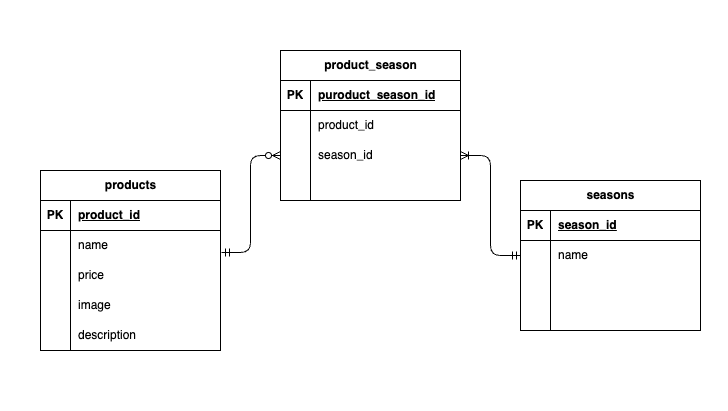

The diagram above was exported from draw.io. Its source (the exported page's mxGraphModel, read from the mxfile embedded in the PNG):
<mxGraphModel dx="781" dy="699" grid="1" gridSize="10" guides="1" tooltips="1" connect="1" arrows="1" fold="1" page="1" pageScale="1" pageWidth="827" pageHeight="1169" background="#ffffff" math="0" shadow="0">
  <root>
    <mxCell id="0" />
    <mxCell id="1" parent="0" />
    <mxCell id="2" value="products" style="shape=table;startSize=30;container=1;collapsible=1;childLayout=tableLayout;fixedRows=1;rowLines=0;fontStyle=1;align=center;resizeLast=1;html=1;fillColor=light-dark(#ffffff, #ededed);" vertex="1" parent="1">
      <mxGeometry x="140" y="730" width="180" height="180" as="geometry" />
    </mxCell>
    <mxCell id="3" value="" style="shape=tableRow;horizontal=0;startSize=0;swimlaneHead=0;swimlaneBody=0;fillColor=none;collapsible=0;dropTarget=0;points=[[0,0.5],[1,0.5]];portConstraint=eastwest;top=0;left=0;right=0;bottom=1;" vertex="1" parent="2">
      <mxGeometry y="30" width="180" height="30" as="geometry" />
    </mxCell>
    <mxCell id="4" value="PK" style="shape=partialRectangle;connectable=0;fillColor=none;top=0;left=0;bottom=0;right=0;fontStyle=1;overflow=hidden;whiteSpace=wrap;html=1;" vertex="1" parent="3">
      <mxGeometry width="30" height="30" as="geometry">
        <mxRectangle width="30" height="30" as="alternateBounds" />
      </mxGeometry>
    </mxCell>
    <mxCell id="5" value="product_id" style="shape=partialRectangle;connectable=0;fillColor=none;top=0;left=0;bottom=0;right=0;align=left;spacingLeft=6;fontStyle=5;overflow=hidden;whiteSpace=wrap;html=1;" vertex="1" parent="3">
      <mxGeometry x="30" width="150" height="30" as="geometry">
        <mxRectangle width="150" height="30" as="alternateBounds" />
      </mxGeometry>
    </mxCell>
    <mxCell id="6" value="" style="shape=tableRow;horizontal=0;startSize=0;swimlaneHead=0;swimlaneBody=0;fillColor=none;collapsible=0;dropTarget=0;points=[[0,0.5],[1,0.5]];portConstraint=eastwest;top=0;left=0;right=0;bottom=0;" vertex="1" parent="2">
      <mxGeometry y="60" width="180" height="30" as="geometry" />
    </mxCell>
    <mxCell id="7" value="" style="shape=partialRectangle;connectable=0;fillColor=none;top=0;left=0;bottom=0;right=0;editable=1;overflow=hidden;whiteSpace=wrap;html=1;" vertex="1" parent="6">
      <mxGeometry width="30" height="30" as="geometry">
        <mxRectangle width="30" height="30" as="alternateBounds" />
      </mxGeometry>
    </mxCell>
    <mxCell id="8" value="name" style="shape=partialRectangle;connectable=0;fillColor=none;top=0;left=0;bottom=0;right=0;align=left;spacingLeft=6;overflow=hidden;whiteSpace=wrap;html=1;" vertex="1" parent="6">
      <mxGeometry x="30" width="150" height="30" as="geometry">
        <mxRectangle width="150" height="30" as="alternateBounds" />
      </mxGeometry>
    </mxCell>
    <mxCell id="9" value="" style="shape=tableRow;horizontal=0;startSize=0;swimlaneHead=0;swimlaneBody=0;fillColor=none;collapsible=0;dropTarget=0;points=[[0,0.5],[1,0.5]];portConstraint=eastwest;top=0;left=0;right=0;bottom=0;" vertex="1" parent="2">
      <mxGeometry y="90" width="180" height="30" as="geometry" />
    </mxCell>
    <mxCell id="10" value="" style="shape=partialRectangle;connectable=0;fillColor=none;top=0;left=0;bottom=0;right=0;editable=1;overflow=hidden;whiteSpace=wrap;html=1;" vertex="1" parent="9">
      <mxGeometry width="30" height="30" as="geometry">
        <mxRectangle width="30" height="30" as="alternateBounds" />
      </mxGeometry>
    </mxCell>
    <mxCell id="11" value="price" style="shape=partialRectangle;connectable=0;fillColor=none;top=0;left=0;bottom=0;right=0;align=left;spacingLeft=6;overflow=hidden;whiteSpace=wrap;html=1;" vertex="1" parent="9">
      <mxGeometry x="30" width="150" height="30" as="geometry">
        <mxRectangle width="150" height="30" as="alternateBounds" />
      </mxGeometry>
    </mxCell>
    <mxCell id="12" value="" style="shape=tableRow;horizontal=0;startSize=0;swimlaneHead=0;swimlaneBody=0;fillColor=none;collapsible=0;dropTarget=0;points=[[0,0.5],[1,0.5]];portConstraint=eastwest;top=0;left=0;right=0;bottom=0;" vertex="1" parent="2">
      <mxGeometry y="120" width="180" height="30" as="geometry" />
    </mxCell>
    <mxCell id="13" value="" style="shape=partialRectangle;connectable=0;fillColor=none;top=0;left=0;bottom=0;right=0;editable=1;overflow=hidden;whiteSpace=wrap;html=1;" vertex="1" parent="12">
      <mxGeometry width="30" height="30" as="geometry">
        <mxRectangle width="30" height="30" as="alternateBounds" />
      </mxGeometry>
    </mxCell>
    <mxCell id="14" value="image" style="shape=partialRectangle;connectable=0;fillColor=none;top=0;left=0;bottom=0;right=0;align=left;spacingLeft=6;overflow=hidden;whiteSpace=wrap;html=1;" vertex="1" parent="12">
      <mxGeometry x="30" width="150" height="30" as="geometry">
        <mxRectangle width="150" height="30" as="alternateBounds" />
      </mxGeometry>
    </mxCell>
    <mxCell id="41" value="" style="shape=tableRow;horizontal=0;startSize=0;swimlaneHead=0;swimlaneBody=0;fillColor=none;collapsible=0;dropTarget=0;points=[[0,0.5],[1,0.5]];portConstraint=eastwest;top=0;left=0;right=0;bottom=0;" vertex="1" parent="2">
      <mxGeometry y="150" width="180" height="30" as="geometry" />
    </mxCell>
    <mxCell id="42" value="" style="shape=partialRectangle;connectable=0;fillColor=none;top=0;left=0;bottom=0;right=0;editable=1;overflow=hidden;whiteSpace=wrap;html=1;" vertex="1" parent="41">
      <mxGeometry width="30" height="30" as="geometry">
        <mxRectangle width="30" height="30" as="alternateBounds" />
      </mxGeometry>
    </mxCell>
    <mxCell id="43" value="description" style="shape=partialRectangle;connectable=0;fillColor=none;top=0;left=0;bottom=0;right=0;align=left;spacingLeft=6;overflow=hidden;whiteSpace=wrap;html=1;" vertex="1" parent="41">
      <mxGeometry x="30" width="150" height="30" as="geometry">
        <mxRectangle width="150" height="30" as="alternateBounds" />
      </mxGeometry>
    </mxCell>
    <mxCell id="15" value="seasons" style="shape=table;startSize=30;container=1;collapsible=1;childLayout=tableLayout;fixedRows=1;rowLines=0;fontStyle=1;align=center;resizeLast=1;html=1;" vertex="1" parent="1">
      <mxGeometry x="620" y="740" width="180" height="150" as="geometry" />
    </mxCell>
    <mxCell id="16" value="" style="shape=tableRow;horizontal=0;startSize=0;swimlaneHead=0;swimlaneBody=0;fillColor=none;collapsible=0;dropTarget=0;points=[[0,0.5],[1,0.5]];portConstraint=eastwest;top=0;left=0;right=0;bottom=1;" vertex="1" parent="15">
      <mxGeometry y="30" width="180" height="30" as="geometry" />
    </mxCell>
    <mxCell id="17" value="PK" style="shape=partialRectangle;connectable=0;fillColor=none;top=0;left=0;bottom=0;right=0;fontStyle=1;overflow=hidden;whiteSpace=wrap;html=1;" vertex="1" parent="16">
      <mxGeometry width="30" height="30" as="geometry">
        <mxRectangle width="30" height="30" as="alternateBounds" />
      </mxGeometry>
    </mxCell>
    <mxCell id="18" value="season_id" style="shape=partialRectangle;connectable=0;fillColor=none;top=0;left=0;bottom=0;right=0;align=left;spacingLeft=6;fontStyle=5;overflow=hidden;whiteSpace=wrap;html=1;" vertex="1" parent="16">
      <mxGeometry x="30" width="150" height="30" as="geometry">
        <mxRectangle width="150" height="30" as="alternateBounds" />
      </mxGeometry>
    </mxCell>
    <mxCell id="19" value="" style="shape=tableRow;horizontal=0;startSize=0;swimlaneHead=0;swimlaneBody=0;fillColor=none;collapsible=0;dropTarget=0;points=[[0,0.5],[1,0.5]];portConstraint=eastwest;top=0;left=0;right=0;bottom=0;" vertex="1" parent="15">
      <mxGeometry y="60" width="180" height="30" as="geometry" />
    </mxCell>
    <mxCell id="20" value="" style="shape=partialRectangle;connectable=0;fillColor=none;top=0;left=0;bottom=0;right=0;editable=1;overflow=hidden;whiteSpace=wrap;html=1;" vertex="1" parent="19">
      <mxGeometry width="30" height="30" as="geometry">
        <mxRectangle width="30" height="30" as="alternateBounds" />
      </mxGeometry>
    </mxCell>
    <mxCell id="21" value="name" style="shape=partialRectangle;connectable=0;fillColor=none;top=0;left=0;bottom=0;right=0;align=left;spacingLeft=6;overflow=hidden;whiteSpace=wrap;html=1;" vertex="1" parent="19">
      <mxGeometry x="30" width="150" height="30" as="geometry">
        <mxRectangle width="150" height="30" as="alternateBounds" />
      </mxGeometry>
    </mxCell>
    <mxCell id="22" value="" style="shape=tableRow;horizontal=0;startSize=0;swimlaneHead=0;swimlaneBody=0;fillColor=none;collapsible=0;dropTarget=0;points=[[0,0.5],[1,0.5]];portConstraint=eastwest;top=0;left=0;right=0;bottom=0;" vertex="1" parent="15">
      <mxGeometry y="90" width="180" height="30" as="geometry" />
    </mxCell>
    <mxCell id="23" value="" style="shape=partialRectangle;connectable=0;fillColor=none;top=0;left=0;bottom=0;right=0;editable=1;overflow=hidden;whiteSpace=wrap;html=1;" vertex="1" parent="22">
      <mxGeometry width="30" height="30" as="geometry">
        <mxRectangle width="30" height="30" as="alternateBounds" />
      </mxGeometry>
    </mxCell>
    <mxCell id="24" value="" style="shape=partialRectangle;connectable=0;fillColor=none;top=0;left=0;bottom=0;right=0;align=left;spacingLeft=6;overflow=hidden;whiteSpace=wrap;html=1;" vertex="1" parent="22">
      <mxGeometry x="30" width="150" height="30" as="geometry">
        <mxRectangle width="150" height="30" as="alternateBounds" />
      </mxGeometry>
    </mxCell>
    <mxCell id="25" value="" style="shape=tableRow;horizontal=0;startSize=0;swimlaneHead=0;swimlaneBody=0;fillColor=none;collapsible=0;dropTarget=0;points=[[0,0.5],[1,0.5]];portConstraint=eastwest;top=0;left=0;right=0;bottom=0;" vertex="1" parent="15">
      <mxGeometry y="120" width="180" height="30" as="geometry" />
    </mxCell>
    <mxCell id="26" value="" style="shape=partialRectangle;connectable=0;fillColor=none;top=0;left=0;bottom=0;right=0;editable=1;overflow=hidden;whiteSpace=wrap;html=1;" vertex="1" parent="25">
      <mxGeometry width="30" height="30" as="geometry">
        <mxRectangle width="30" height="30" as="alternateBounds" />
      </mxGeometry>
    </mxCell>
    <mxCell id="27" value="" style="shape=partialRectangle;connectable=0;fillColor=none;top=0;left=0;bottom=0;right=0;align=left;spacingLeft=6;overflow=hidden;whiteSpace=wrap;html=1;" vertex="1" parent="25">
      <mxGeometry x="30" width="150" height="30" as="geometry">
        <mxRectangle width="150" height="30" as="alternateBounds" />
      </mxGeometry>
    </mxCell>
    <mxCell id="28" value="product_season" style="shape=table;startSize=30;container=1;collapsible=1;childLayout=tableLayout;fixedRows=1;rowLines=0;fontStyle=1;align=center;resizeLast=1;html=1;" vertex="1" parent="1">
      <mxGeometry x="380" y="610" width="180" height="150" as="geometry" />
    </mxCell>
    <mxCell id="29" value="" style="shape=tableRow;horizontal=0;startSize=0;swimlaneHead=0;swimlaneBody=0;fillColor=none;collapsible=0;dropTarget=0;points=[[0,0.5],[1,0.5]];portConstraint=eastwest;top=0;left=0;right=0;bottom=1;" vertex="1" parent="28">
      <mxGeometry y="30" width="180" height="30" as="geometry" />
    </mxCell>
    <mxCell id="30" value="PK" style="shape=partialRectangle;connectable=0;fillColor=none;top=0;left=0;bottom=0;right=0;fontStyle=1;overflow=hidden;whiteSpace=wrap;html=1;" vertex="1" parent="29">
      <mxGeometry width="30" height="30" as="geometry">
        <mxRectangle width="30" height="30" as="alternateBounds" />
      </mxGeometry>
    </mxCell>
    <mxCell id="31" value="puroduct_season_id" style="shape=partialRectangle;connectable=0;fillColor=none;top=0;left=0;bottom=0;right=0;align=left;spacingLeft=6;fontStyle=5;overflow=hidden;whiteSpace=wrap;html=1;" vertex="1" parent="29">
      <mxGeometry x="30" width="150" height="30" as="geometry">
        <mxRectangle width="150" height="30" as="alternateBounds" />
      </mxGeometry>
    </mxCell>
    <mxCell id="32" value="" style="shape=tableRow;horizontal=0;startSize=0;swimlaneHead=0;swimlaneBody=0;fillColor=none;collapsible=0;dropTarget=0;points=[[0,0.5],[1,0.5]];portConstraint=eastwest;top=0;left=0;right=0;bottom=0;" vertex="1" parent="28">
      <mxGeometry y="60" width="180" height="30" as="geometry" />
    </mxCell>
    <mxCell id="33" value="" style="shape=partialRectangle;connectable=0;fillColor=none;top=0;left=0;bottom=0;right=0;editable=1;overflow=hidden;whiteSpace=wrap;html=1;" vertex="1" parent="32">
      <mxGeometry width="30" height="30" as="geometry">
        <mxRectangle width="30" height="30" as="alternateBounds" />
      </mxGeometry>
    </mxCell>
    <mxCell id="34" value="product_id" style="shape=partialRectangle;connectable=0;fillColor=none;top=0;left=0;bottom=0;right=0;align=left;spacingLeft=6;overflow=hidden;whiteSpace=wrap;html=1;" vertex="1" parent="32">
      <mxGeometry x="30" width="150" height="30" as="geometry">
        <mxRectangle width="150" height="30" as="alternateBounds" />
      </mxGeometry>
    </mxCell>
    <mxCell id="35" value="" style="shape=tableRow;horizontal=0;startSize=0;swimlaneHead=0;swimlaneBody=0;fillColor=none;collapsible=0;dropTarget=0;points=[[0,0.5],[1,0.5]];portConstraint=eastwest;top=0;left=0;right=0;bottom=0;" vertex="1" parent="28">
      <mxGeometry y="90" width="180" height="30" as="geometry" />
    </mxCell>
    <mxCell id="36" value="" style="shape=partialRectangle;connectable=0;fillColor=none;top=0;left=0;bottom=0;right=0;editable=1;overflow=hidden;whiteSpace=wrap;html=1;" vertex="1" parent="35">
      <mxGeometry width="30" height="30" as="geometry">
        <mxRectangle width="30" height="30" as="alternateBounds" />
      </mxGeometry>
    </mxCell>
    <mxCell id="37" value="season_id" style="shape=partialRectangle;connectable=0;fillColor=none;top=0;left=0;bottom=0;right=0;align=left;spacingLeft=6;overflow=hidden;whiteSpace=wrap;html=1;" vertex="1" parent="35">
      <mxGeometry x="30" width="150" height="30" as="geometry">
        <mxRectangle width="150" height="30" as="alternateBounds" />
      </mxGeometry>
    </mxCell>
    <mxCell id="38" value="" style="shape=tableRow;horizontal=0;startSize=0;swimlaneHead=0;swimlaneBody=0;fillColor=none;collapsible=0;dropTarget=0;points=[[0,0.5],[1,0.5]];portConstraint=eastwest;top=0;left=0;right=0;bottom=0;" vertex="1" parent="28">
      <mxGeometry y="120" width="180" height="30" as="geometry" />
    </mxCell>
    <mxCell id="39" value="" style="shape=partialRectangle;connectable=0;fillColor=none;top=0;left=0;bottom=0;right=0;editable=1;overflow=hidden;whiteSpace=wrap;html=1;" vertex="1" parent="38">
      <mxGeometry width="30" height="30" as="geometry">
        <mxRectangle width="30" height="30" as="alternateBounds" />
      </mxGeometry>
    </mxCell>
    <mxCell id="40" value="" style="shape=partialRectangle;connectable=0;fillColor=none;top=0;left=0;bottom=0;right=0;align=left;spacingLeft=6;overflow=hidden;whiteSpace=wrap;html=1;" vertex="1" parent="38">
      <mxGeometry x="30" width="150" height="30" as="geometry">
        <mxRectangle width="150" height="30" as="alternateBounds" />
      </mxGeometry>
    </mxCell>
    <mxCell id="44" value="" style="edgeStyle=entityRelationEdgeStyle;fontSize=12;html=1;endArrow=ERoneToMany;startArrow=ERmandOne;exitX=0;exitY=0.5;exitDx=0;exitDy=0;entryX=1;entryY=0.5;entryDx=0;entryDy=0;" edge="1" parent="1" source="19" target="35">
      <mxGeometry width="100" height="100" relative="1" as="geometry">
        <mxPoint x="420" y="1040" as="sourcePoint" />
        <mxPoint x="520" y="940" as="targetPoint" />
      </mxGeometry>
    </mxCell>
    <mxCell id="46" value="" style="edgeStyle=orthogonalEdgeStyle;fontSize=12;html=1;endArrow=ERzeroToMany;startArrow=ERmandOne;exitX=1.006;exitY=0.733;exitDx=0;exitDy=0;exitPerimeter=0;entryX=0;entryY=0.5;entryDx=0;entryDy=0;" edge="1" parent="1" source="6" target="35">
      <mxGeometry width="100" height="100" relative="1" as="geometry">
        <mxPoint x="430" y="870" as="sourcePoint" />
        <mxPoint x="530" y="770" as="targetPoint" />
      </mxGeometry>
    </mxCell>
    <mxCell id="49" value="" style="whiteSpace=wrap;html=1;aspect=fixed;strokeColor=light-dark(#FFFFFF,#EDEDED);" vertex="1" parent="1">
      <mxGeometry x="100" y="560" width="10" height="10" as="geometry" />
    </mxCell>
    <mxCell id="50" value="" style="whiteSpace=wrap;html=1;aspect=fixed;strokeColor=#FFFFFF;" vertex="1" parent="1">
      <mxGeometry x="100" y="960" width="10" height="10" as="geometry" />
    </mxCell>
    <mxCell id="51" value="" style="whiteSpace=wrap;html=1;aspect=fixed;strokeColor=#FFFFFF;" vertex="1" parent="1">
      <mxGeometry x="817" y="560" width="10" height="10" as="geometry" />
    </mxCell>
    <mxCell id="53" value="" style="whiteSpace=wrap;html=1;aspect=fixed;strokeColor=#FFFFFF;" vertex="1" parent="1">
      <mxGeometry x="817" y="960" width="10" height="10" as="geometry" />
    </mxCell>
  </root>
</mxGraphModel>